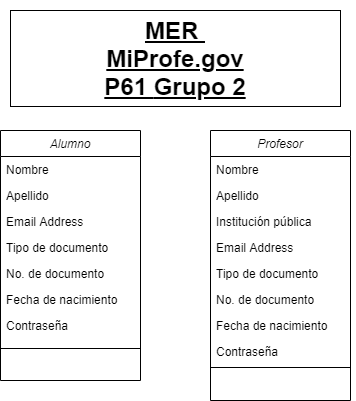

The diagram above was exported from draw.io. Its source (the exported page's mxGraphModel, read from the mxfile embedded in the PNG):
<mxGraphModel dx="664" dy="713" grid="1" gridSize="10" guides="1" tooltips="1" connect="1" arrows="1" fold="1" page="1" pageScale="1" pageWidth="827" pageHeight="1169" math="0" shadow="0">
  <root>
    <mxCell id="WIyWlLk6GJQsqaUBKTNV-0" />
    <mxCell id="WIyWlLk6GJQsqaUBKTNV-1" parent="WIyWlLk6GJQsqaUBKTNV-0" />
    <mxCell id="zkfFHV4jXpPFQw0GAbJ--0" value="Alumno" style="swimlane;fontStyle=2;align=center;verticalAlign=top;childLayout=stackLayout;horizontal=1;startSize=26;horizontalStack=0;resizeParent=1;resizeLast=0;collapsible=1;marginBottom=0;rounded=0;shadow=0;strokeWidth=1;" parent="WIyWlLk6GJQsqaUBKTNV-1" vertex="1">
      <mxGeometry x="220" y="160" width="140" height="250" as="geometry">
        <mxRectangle x="230" y="140" width="160" height="26" as="alternateBounds" />
      </mxGeometry>
    </mxCell>
    <mxCell id="zkfFHV4jXpPFQw0GAbJ--1" value="Nombre" style="text;align=left;verticalAlign=top;spacingLeft=4;spacingRight=4;overflow=hidden;rotatable=0;points=[[0,0.5],[1,0.5]];portConstraint=eastwest;" parent="zkfFHV4jXpPFQw0GAbJ--0" vertex="1">
      <mxGeometry y="26" width="140" height="26" as="geometry" />
    </mxCell>
    <mxCell id="zkfFHV4jXpPFQw0GAbJ--2" value="Apellido" style="text;align=left;verticalAlign=top;spacingLeft=4;spacingRight=4;overflow=hidden;rotatable=0;points=[[0,0.5],[1,0.5]];portConstraint=eastwest;rounded=0;shadow=0;html=0;" parent="zkfFHV4jXpPFQw0GAbJ--0" vertex="1">
      <mxGeometry y="52" width="140" height="26" as="geometry" />
    </mxCell>
    <mxCell id="zkfFHV4jXpPFQw0GAbJ--3" value="Email Address" style="text;align=left;verticalAlign=top;spacingLeft=4;spacingRight=4;overflow=hidden;rotatable=0;points=[[0,0.5],[1,0.5]];portConstraint=eastwest;rounded=0;shadow=0;html=0;" parent="zkfFHV4jXpPFQw0GAbJ--0" vertex="1">
      <mxGeometry y="78" width="140" height="26" as="geometry" />
    </mxCell>
    <mxCell id="zkfFHV4jXpPFQw0GAbJ--5" value="Tipo de documento" style="text;align=left;verticalAlign=top;spacingLeft=4;spacingRight=4;overflow=hidden;rotatable=0;points=[[0,0.5],[1,0.5]];portConstraint=eastwest;" parent="zkfFHV4jXpPFQw0GAbJ--0" vertex="1">
      <mxGeometry y="104" width="140" height="26" as="geometry" />
    </mxCell>
    <mxCell id="BTYVKOW6S4wxTshQRr5Y-3" value="No. de documento" style="text;align=left;verticalAlign=top;spacingLeft=4;spacingRight=4;overflow=hidden;rotatable=0;points=[[0,0.5],[1,0.5]];portConstraint=eastwest;" parent="zkfFHV4jXpPFQw0GAbJ--0" vertex="1">
      <mxGeometry y="130" width="140" height="26" as="geometry" />
    </mxCell>
    <mxCell id="BTYVKOW6S4wxTshQRr5Y-4" value="Fecha de nacimiento" style="text;align=left;verticalAlign=top;spacingLeft=4;spacingRight=4;overflow=hidden;rotatable=0;points=[[0,0.5],[1,0.5]];portConstraint=eastwest;" parent="zkfFHV4jXpPFQw0GAbJ--0" vertex="1">
      <mxGeometry y="156" width="140" height="26" as="geometry" />
    </mxCell>
    <mxCell id="BTYVKOW6S4wxTshQRr5Y-5" value="Contraseña" style="text;align=left;verticalAlign=top;spacingLeft=4;spacingRight=4;overflow=hidden;rotatable=0;points=[[0,0.5],[1,0.5]];portConstraint=eastwest;" parent="zkfFHV4jXpPFQw0GAbJ--0" vertex="1">
      <mxGeometry y="182" width="140" height="26" as="geometry" />
    </mxCell>
    <mxCell id="zkfFHV4jXpPFQw0GAbJ--4" value="&lt;br&gt;&lt;br&gt;&lt;br&gt;" style="line;html=1;strokeWidth=1;align=left;verticalAlign=middle;spacingTop=-1;spacingLeft=3;spacingRight=3;rotatable=0;labelPosition=right;points=[];portConstraint=eastwest;" parent="zkfFHV4jXpPFQw0GAbJ--0" vertex="1">
      <mxGeometry y="208" width="140" height="20" as="geometry" />
    </mxCell>
    <mxCell id="BTYVKOW6S4wxTshQRr5Y-6" value="Profesor" style="swimlane;fontStyle=2;align=center;verticalAlign=top;childLayout=stackLayout;horizontal=1;startSize=26;horizontalStack=0;resizeParent=1;resizeLast=0;collapsible=1;marginBottom=0;rounded=0;shadow=0;strokeWidth=1;" parent="WIyWlLk6GJQsqaUBKTNV-1" vertex="1">
      <mxGeometry x="430" y="160" width="140" height="270" as="geometry">
        <mxRectangle x="230" y="140" width="160" height="26" as="alternateBounds" />
      </mxGeometry>
    </mxCell>
    <mxCell id="BTYVKOW6S4wxTshQRr5Y-7" value="Nombre" style="text;align=left;verticalAlign=top;spacingLeft=4;spacingRight=4;overflow=hidden;rotatable=0;points=[[0,0.5],[1,0.5]];portConstraint=eastwest;" parent="BTYVKOW6S4wxTshQRr5Y-6" vertex="1">
      <mxGeometry y="26" width="140" height="26" as="geometry" />
    </mxCell>
    <mxCell id="BTYVKOW6S4wxTshQRr5Y-8" value="Apellido" style="text;align=left;verticalAlign=top;spacingLeft=4;spacingRight=4;overflow=hidden;rotatable=0;points=[[0,0.5],[1,0.5]];portConstraint=eastwest;rounded=0;shadow=0;html=0;" parent="BTYVKOW6S4wxTshQRr5Y-6" vertex="1">
      <mxGeometry y="52" width="140" height="26" as="geometry" />
    </mxCell>
    <mxCell id="BTYVKOW6S4wxTshQRr5Y-15" value="Institución pública" style="text;align=left;verticalAlign=top;spacingLeft=4;spacingRight=4;overflow=hidden;rotatable=0;points=[[0,0.5],[1,0.5]];portConstraint=eastwest;rounded=0;shadow=0;html=0;" parent="BTYVKOW6S4wxTshQRr5Y-6" vertex="1">
      <mxGeometry y="78" width="140" height="26" as="geometry" />
    </mxCell>
    <mxCell id="BTYVKOW6S4wxTshQRr5Y-9" value="Email Address" style="text;align=left;verticalAlign=top;spacingLeft=4;spacingRight=4;overflow=hidden;rotatable=0;points=[[0,0.5],[1,0.5]];portConstraint=eastwest;rounded=0;shadow=0;html=0;" parent="BTYVKOW6S4wxTshQRr5Y-6" vertex="1">
      <mxGeometry y="104" width="140" height="26" as="geometry" />
    </mxCell>
    <mxCell id="BTYVKOW6S4wxTshQRr5Y-10" value="Tipo de documento" style="text;align=left;verticalAlign=top;spacingLeft=4;spacingRight=4;overflow=hidden;rotatable=0;points=[[0,0.5],[1,0.5]];portConstraint=eastwest;" parent="BTYVKOW6S4wxTshQRr5Y-6" vertex="1">
      <mxGeometry y="130" width="140" height="26" as="geometry" />
    </mxCell>
    <mxCell id="BTYVKOW6S4wxTshQRr5Y-11" value="No. de documento" style="text;align=left;verticalAlign=top;spacingLeft=4;spacingRight=4;overflow=hidden;rotatable=0;points=[[0,0.5],[1,0.5]];portConstraint=eastwest;" parent="BTYVKOW6S4wxTshQRr5Y-6" vertex="1">
      <mxGeometry y="156" width="140" height="26" as="geometry" />
    </mxCell>
    <mxCell id="BTYVKOW6S4wxTshQRr5Y-12" value="Fecha de nacimiento" style="text;align=left;verticalAlign=top;spacingLeft=4;spacingRight=4;overflow=hidden;rotatable=0;points=[[0,0.5],[1,0.5]];portConstraint=eastwest;" parent="BTYVKOW6S4wxTshQRr5Y-6" vertex="1">
      <mxGeometry y="182" width="140" height="26" as="geometry" />
    </mxCell>
    <mxCell id="BTYVKOW6S4wxTshQRr5Y-13" value="Contraseña" style="text;align=left;verticalAlign=top;spacingLeft=4;spacingRight=4;overflow=hidden;rotatable=0;points=[[0,0.5],[1,0.5]];portConstraint=eastwest;" parent="BTYVKOW6S4wxTshQRr5Y-6" vertex="1">
      <mxGeometry y="208" width="140" height="26" as="geometry" />
    </mxCell>
    <mxCell id="BTYVKOW6S4wxTshQRr5Y-14" value="&lt;br&gt;&lt;br&gt;&lt;br&gt;" style="line;html=1;strokeWidth=1;align=left;verticalAlign=middle;spacingTop=-1;spacingLeft=3;spacingRight=3;rotatable=0;labelPosition=right;points=[];portConstraint=eastwest;" parent="BTYVKOW6S4wxTshQRr5Y-6" vertex="1">
      <mxGeometry y="234" width="140" height="6" as="geometry" />
    </mxCell>
    <mxCell id="BTYVKOW6S4wxTshQRr5Y-17" value="&lt;h1&gt;&lt;b&gt;&lt;u&gt;MER&amp;nbsp;&lt;br&gt;&lt;/u&gt;&lt;/b&gt;&lt;b&gt;&lt;u&gt;MiProfe.gov&lt;br&gt;&lt;/u&gt;&lt;/b&gt;&lt;b&gt;&lt;u&gt;P61&amp;nbsp;&lt;/u&gt;&lt;/b&gt;&lt;b&gt;&lt;u&gt;Grupo 2&lt;/u&gt;&lt;/b&gt;&lt;/h1&gt;" style="rounded=0;whiteSpace=wrap;html=1;" parent="WIyWlLk6GJQsqaUBKTNV-1" vertex="1">
      <mxGeometry x="230" y="40" width="330" height="96" as="geometry" />
    </mxCell>
  </root>
</mxGraphModel>